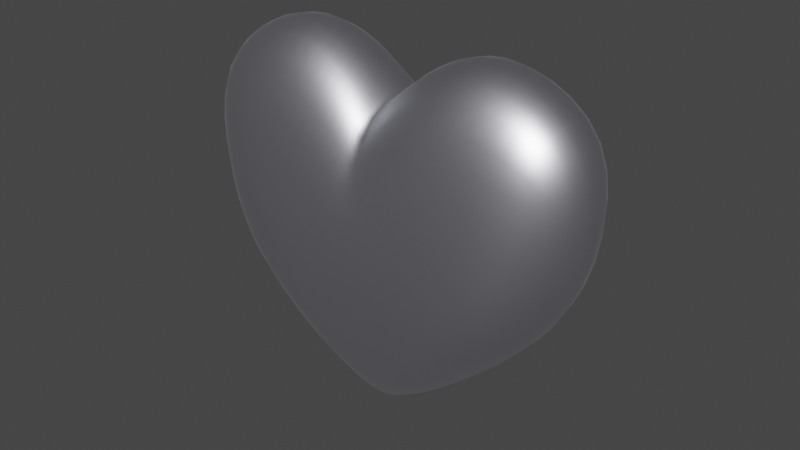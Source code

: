 # Source: extralife.blend  (saved by Blender 5.0.118; exported with 4.5.12 LTS)
import bpy
from mathutils import Matrix  # noqa: F401  (used for matrix-valued properties, if any)

bpy.ops.wm.read_factory_settings(use_empty=True)
scene = bpy.context.scene
scene.name = 'Scene'

# ---- collections
col_collection = bpy.data.collections.new('Collection'); scene.collection.children.link(col_collection)

# ---- materials (node trees are filled in below, after node groups)
mat_heart = bpy.data.materials.new('Heart')
mat_heart.use_backface_culling_lightprobe_volume = False
mat_heart.use_transparent_shadow = False

# ---- material node trees
mat_heart.use_nodes = True; mat_heart.node_tree.nodes.clear()
_N = mat_heart.node_tree.nodes; _L = mat_heart.node_tree.links
n0 = _N.new('ShaderNodeBsdfPrincipled'); n0.name = 'Principled BSDF'; n0.location = (10, 300)
n0.distribution = 'GGX'
n0.subsurface_method = 'BURLEY'
n0.inputs[0].default_value = (0.9083, 0.9138, 1.0, 1.0)
n0.inputs[1].default_value = 1.0
n0.inputs[2].default_value = 0.4
n0.inputs[3].default_value = 1.45
n0.inputs[27].default_value = (0.0, 0.0, 0.0, 1.0)
n0.inputs[28].default_value = 1.0
n1 = _N.new('ShaderNodeOutputMaterial'); n1.name = 'Material Output'; n1.location = (300, 300)
_L.new(n0.outputs[0], n1.inputs[0])
n1.is_active_output = True

# ---- world
world_world = bpy.data.worlds.new('World'); scene.world = world_world
world_world.use_nodes = True; world_world.node_tree.nodes.clear()
_N = world_world.node_tree.nodes; _L = world_world.node_tree.links
n0 = _N.new('ShaderNodeOutputWorld'); n0.name = 'World Output'; n0.location = (300, 300)
n1 = _N.new('ShaderNodeBackground'); n1.name = 'Background'; n1.location = (10, 300)
n1.inputs[0].default_value = (0.05088, 0.05088, 0.05088, 1.0)
_L.new(n1.outputs[0], n0.inputs[0])
n0.is_active_output = True
world_world.color = (0.05088, 0.05088, 0.05088)
world_world.use_sun_shadow = False
world_world.sun_shadow_jitter_overblur = 0.0

# ---- meshes
me_heart = bpy.data.meshes.new('Heart')
me_heart.from_pydata([(-0.5655, 0.2354, -0.2156), (-0.7232, 0.2419, 0.5397), (-0.675, 0.0, -0.3251), (-0.8874, 0.0, 0.7014), (-0.6671, 0.249, 0.07968), (-0.004097, 0.2126, -0.6929), (-0.004097, 0.2861, 0.4118), (-0.9098, 0.0, 0.1025), (-0.004097, 0.3076, -0.1482), (-0.004097, 0.0, -0.9282), (-0.004097, 0.0, 0.6542), (-0.1665, 0.2457, -0.6146), (-0.3504, 0.2556, -0.443), (-0.4294, 0.2413, 0.7569), (-0.1969, 0.2593, 0.6489), (-0.4529, 0.3033, 0.02955), (-0.2882, 0.3114, -0.05249), (-0.4234, 0.0, -0.5927), (-0.203, 0.0, -0.8045), (-0.4595, 0.0, 0.9385), (-0.2061, 0.0, 0.8615), (-0.03832, 0.2746, 0.4884), (-0.1167, 0.3121, -0.1346), (-0.0527, 0.0, -0.8964), (-0.04291, 0.0, 0.7097), (-0.03508, 0.2124, -0.6981)], [], [(7, 3, 1, 4), (2, 7, 4, 0), (25, 22, 8, 5), (22, 21, 6, 8), (25, 5, 9, 23), (13, 1, 3, 19), (21, 14, 20, 24), (14, 13, 19, 20), (0, 12, 17, 2), (12, 11, 18, 17), (4, 1, 13, 15), (15, 13, 14, 16), (0, 4, 15, 12), (12, 15, 16, 11), (6, 21, 24, 10), (11, 25, 23, 18), (16, 14, 21, 22), (11, 16, 22, 25)])
me_heart.polygons.foreach_set('use_smooth', [True] * 18)
_uv = me_heart.uv_layers.new(name='UVMap')
_uv.uv.foreach_set('vector', [0.5, 0.125, 0.625, 0.125, 0.625, 0.25, 0.5, 0.25, 0.375, 0.125, 0.5, 0.125, 0.5, 0.25, 0.375, 0.25, 0.3707, 0.3498, 0.5, 0.3527, 0.5, 0.3733, 0.3698, 0.3698, 0.5, 0.3527, 0.6293, 0.3498, 0.6302, 0.3698, 0.5, 0.3733, 0.2248, 0.4957, 0.2448, 0.4948, 0.2483, 0.625, 0.2277, 0.625, 0.8351, 0.4983, 0.875, 0.5, 0.875, 0.625, 0.8339, 0.625, 0.7752, 0.4957, 0.7951, 0.4965, 0.7928, 0.625, 0.7723, 0.625, 0.7951, 0.4965, 0.8351, 0.4983, 0.8339, 0.625, 0.7928, 0.625, 0.125, 0.5, 0.1649, 0.4983, 0.1661, 0.625, 0.125, 0.625, 0.1649, 0.4983, 0.2049, 0.4965, 0.2072, 0.625, 0.1661, 0.625, 0.5, 0.25, 0.625, 0.25, 0.6267, 0.2899, 0.5, 0.2911, 0.5, 0.2911, 0.6267, 0.2899, 0.6285, 0.3299, 0.5, 0.3322, 0.375, 0.25, 0.5, 0.25, 0.5, 0.2911, 0.3733, 0.2899, 0.3733, 0.2899, 0.5, 0.2911, 0.5, 0.3322, 0.3715, 0.3299, 0.7552, 0.4948, 0.7752, 0.4957, 0.7723, 0.625, 0.7517, 0.625, 0.2049, 0.4965, 0.2248, 0.4957, 0.2277, 0.625, 0.2072, 0.625, 0.5, 0.3322, 0.6285, 0.3299, 0.6293, 0.3498, 0.5, 0.3527, 0.3715, 0.3299, 0.5, 0.3322, 0.5, 0.3527, 0.3707, 0.3498])
me_heart.materials.append(mat_heart)
me_heart.use_remesh_fix_poles = True
me_heart.use_remesh_preserve_attributes = False
me_heart.use_mirror_vertex_groups = False
me_heart.update()

# ---- objects
ob_heart = bpy.data.objects.new('Heart', me_heart)

# ---- transforms, parenting, visibility, modifiers, constraints
ob_heart.location = (0.0, 0.0, -7.451e-09)
ob_heart.scale = (1.22, 1.267, 1.066)
ob_heart.lineart.crease_threshold = 0.0
_m = ob_heart.modifiers.new('Mirror', 'MIRROR')
_m.use_axis = (True, True, False)
_m.merge_threshold = 0.01
_m = ob_heart.modifiers.new('Subdivision', 'SUBSURF')
_m.uv_smooth = 'PRESERVE_CORNERS'
_m.levels = 3

# ---- collection membership
col_collection.objects.link(ob_heart)

# ---- scene / render settings (as saved in the file)
scene.frame_start = 1; scene.frame_end = 250; scene.frame_set(1)
scene.render.engine = 'BLENDER_EEVEE_NEXT'
scene.render.bake_bias = 0.0
scene.render.bake_samples = 0
scene.cycles.use_denoising = False
scene.cycles.samples = 128
scene.cycles.sampling_pattern = 'TABULATED_SOBOL'
scene.cycles.use_adaptive_sampling = False
scene.cycles.use_light_tree = False
scene.view_settings.view_transform = 'Filmic'
bpy.context.view_layer.update()

# ---- added for rendering (the .blend has no active camera and no usable light): camera, sun
cam_auto = bpy.data.cameras.new('AutoCamera')
cam_auto.lens = 50.0
cam_auto.sensor_width = 36.0
cam_auto.clip_end = 1000.0
ob_auto_camera = bpy.data.objects.new('AutoCamera', cam_auto)
scene.collection.objects.link(ob_auto_camera)
ob_auto_camera.location = (2.85455, -3.42545, 2.28915)
ob_auto_camera.rotation_euler = (1.09748, -7.21219e-08, 0.694738)
scene.camera = ob_auto_camera
light_auto_sun = bpy.data.lights.new('AutoSun', 'SUN')
light_auto_sun.energy = 3.0
light_auto_sun.angle = 0.0523599
ob_auto_sun = bpy.data.objects.new('AutoSun', light_auto_sun)
scene.collection.objects.link(ob_auto_sun)
ob_auto_sun.rotation_euler = (0.872665, 0.174533, 0.523599)
bpy.context.view_layer.update()
